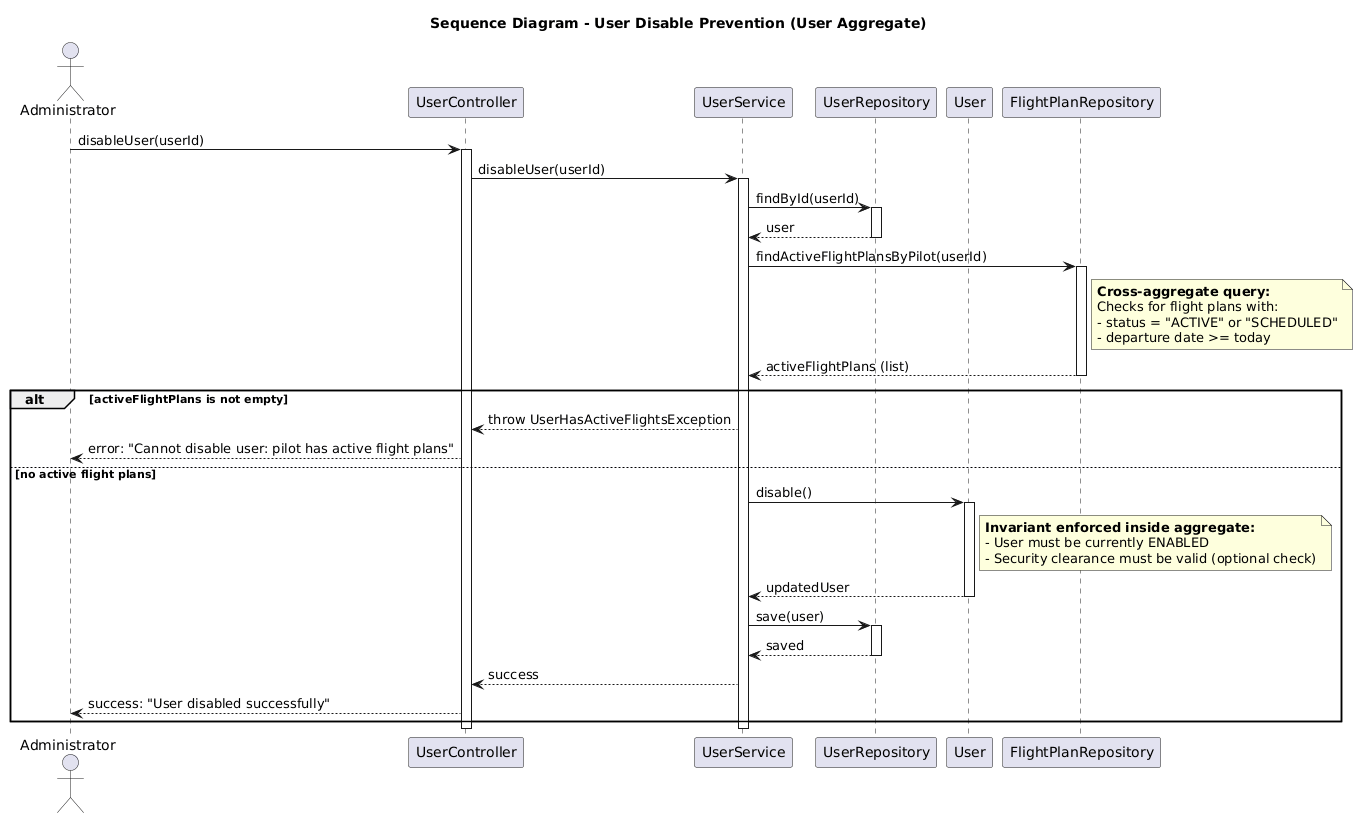

The diagram above was rendered by PlantUML. Its source (embedded in the PNG):
@startuml
title Sequence Diagram - User Disable Prevention (User Aggregate)

actor "Administrator" as Admin
participant "UserController" as Controller
participant "UserService" as Service
participant "UserRepository" as UserRepo
participant "User" as Aggregate
participant "FlightPlanRepository" as FlightRepo

Admin -> Controller: disableUser(userId)
activate Controller

Controller -> Service: disableUser(userId)
activate Service

Service -> UserRepo: findById(userId)
activate UserRepo
UserRepo --> Service: user
deactivate UserRepo

Service -> FlightRepo: findActiveFlightPlansByPilot(userId)
activate FlightRepo
note right of FlightRepo
    **Cross-aggregate query:**
    Checks for flight plans with:
    - status = "ACTIVE" or "SCHEDULED"
    - departure date >= today
end note
FlightRepo --> Service: activeFlightPlans (list)
deactivate FlightRepo

alt activeFlightPlans is not empty
    Service --> Controller: throw UserHasActiveFlightsException
    Controller --> Admin: error: "Cannot disable user: pilot has active flight plans"
else no active flight plans
    Service -> Aggregate: disable()
    activate Aggregate
    note right of Aggregate
        **Invariant enforced inside aggregate:**
        - User must be currently ENABLED
        - Security clearance must be valid (optional check)
    end note
    Aggregate --> Service: updatedUser
    deactivate Aggregate
    
    Service -> UserRepo: save(user)
    activate UserRepo
    UserRepo --> Service: saved
    deactivate UserRepo
    
    Service --> Controller: success
    Controller --> Admin: success: "User disabled successfully"
end

deactivate Service
deactivate Controller
@enduml